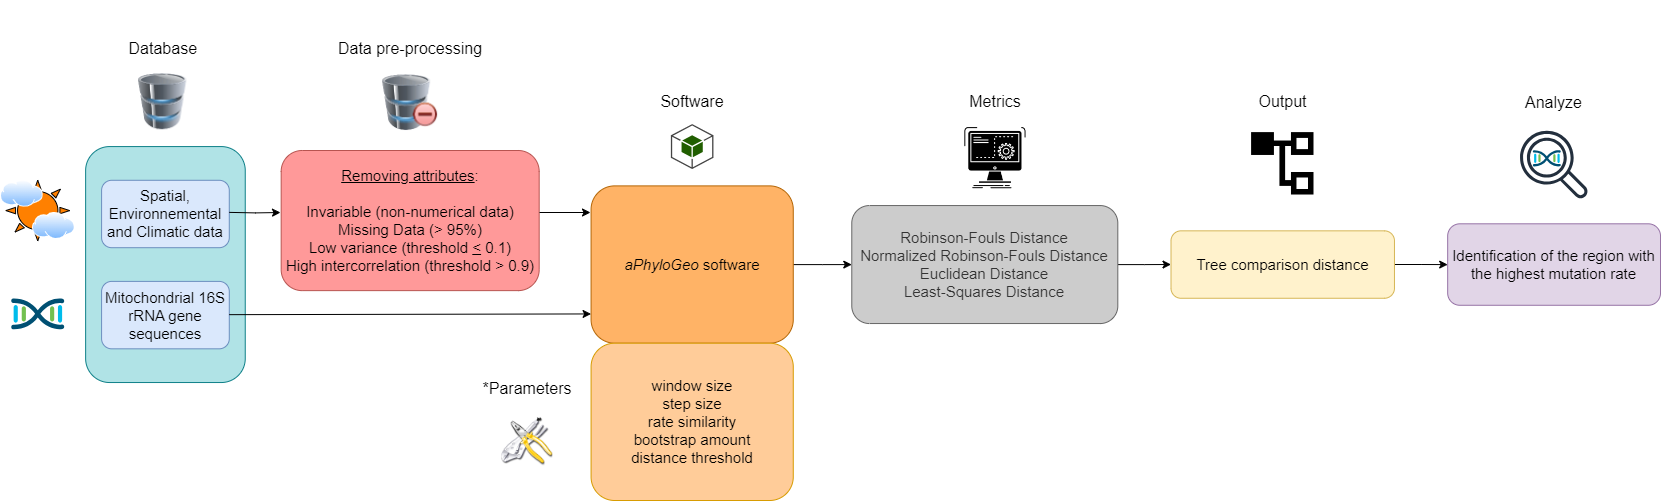

The diagram above was exported from draw.io. Its source (the exported page's mxGraphModel, read from the mxfile embedded in the PNG):
<mxGraphModel dx="1861" dy="412" grid="1" gridSize="10" guides="1" tooltips="1" connect="1" arrows="1" fold="1" page="1" pageScale="1" pageWidth="827" pageHeight="1169" math="0" shadow="0">
  <root>
    <mxCell id="0" />
    <mxCell id="1" parent="0" />
    <mxCell id="uiCsQ9Mk5P981hUro8Ao-3" value="" style="group" parent="1" vertex="1" connectable="0">
      <mxGeometry x="-70" y="60" width="1660" height="500" as="geometry" />
    </mxCell>
    <mxCell id="SzXXKODQA_d7fAglRIwC-3" value="" style="rounded=1;whiteSpace=wrap;html=1;fillColor=#b0e3e6;strokeColor=#0e8088;" parent="uiCsQ9Mk5P981hUro8Ao-3" vertex="1">
      <mxGeometry x="85.12820512820512" y="146.06741573033707" width="159.61538461538464" height="235.95505617977528" as="geometry" />
    </mxCell>
    <mxCell id="SzXXKODQA_d7fAglRIwC-4" value="&lt;font style=&quot;font-size: 15px;&quot;&gt;Spatial, Environnemental and Climatic data&lt;/font&gt;" style="rounded=1;whiteSpace=wrap;html=1;fillColor=#dae8fc;strokeColor=#6c8ebf;" parent="uiCsQ9Mk5P981hUro8Ao-3" vertex="1">
      <mxGeometry x="101.08974358974359" y="179.77528089887642" width="127.6923076923077" height="67.41573033707866" as="geometry" />
    </mxCell>
    <mxCell id="SzXXKODQA_d7fAglRIwC-5" value="&lt;font style=&quot;font-size: 15px;&quot;&gt;Mitochondrial 16S rRNA gene sequences&lt;/font&gt;" style="rounded=1;whiteSpace=wrap;html=1;fillColor=#dae8fc;strokeColor=#6c8ebf;" parent="uiCsQ9Mk5P981hUro8Ao-3" vertex="1">
      <mxGeometry x="101.08974358974359" y="280.89887640449444" width="127.6923076923077" height="67.41573033707866" as="geometry" />
    </mxCell>
    <mxCell id="SzXXKODQA_d7fAglRIwC-6" value="&lt;div style=&quot;font-size: 15px;&quot;&gt;&lt;span style=&quot;background-color: initial;&quot;&gt;&lt;font style=&quot;font-size: 15px;&quot;&gt;&lt;u style=&quot;&quot;&gt;Removing attributes&lt;/u&gt;:&lt;/font&gt;&lt;/span&gt;&lt;/div&gt;&lt;div style=&quot;font-size: 15px;&quot;&gt;&lt;span style=&quot;background-color: initial;&quot;&gt;&lt;font style=&quot;font-size: 15px;&quot;&gt;&lt;br&gt;&lt;/font&gt;&lt;/span&gt;&lt;/div&gt;&lt;div style=&quot;font-size: 15px;&quot;&gt;&lt;font style=&quot;font-size: 15px;&quot;&gt;&lt;span style=&quot;background-color: initial;&quot;&gt;Invariable (non-numerical data)&lt;/span&gt;&lt;br&gt;&lt;span style=&quot;background-color: initial;&quot;&gt;Missing Data (&amp;gt; 95%)&lt;/span&gt;&lt;br&gt;&lt;span style=&quot;background-color: initial;&quot;&gt;Low variance (threshold&amp;nbsp;&lt;/span&gt;&lt;u style=&quot;background-color: initial;&quot;&gt;&amp;lt;&lt;/u&gt;&lt;span style=&quot;background-color: initial;&quot;&gt; 0.1)&lt;/span&gt;&lt;br&gt;&lt;/font&gt;&lt;/div&gt;&lt;div style=&quot;font-size: 15px;&quot;&gt;&lt;span style=&quot;background-color: initial;&quot;&gt;&lt;font style=&quot;font-size: 15px;&quot;&gt;&lt;font style=&quot;font-size: 15px;&quot;&gt;High intercorrelation (threshold &amp;gt; 0.9&lt;/font&gt;&lt;font style=&quot;font-size: 15px;&quot;&gt;)&lt;/font&gt;&lt;/font&gt;&lt;/span&gt;&lt;/div&gt;" style="rounded=1;whiteSpace=wrap;html=1;fillColor=#FF9999;strokeColor=#b85450;align=center;" parent="uiCsQ9Mk5P981hUro8Ao-3" vertex="1">
      <mxGeometry x="280.67" y="150" width="258.01" height="140.13" as="geometry" />
    </mxCell>
    <mxCell id="SzXXKODQA_d7fAglRIwC-53" value="" style="edgeStyle=orthogonalEdgeStyle;rounded=0;orthogonalLoop=1;jettySize=auto;html=1;" parent="uiCsQ9Mk5P981hUro8Ao-3" source="SzXXKODQA_d7fAglRIwC-7" target="SzXXKODQA_d7fAglRIwC-25" edge="1">
      <mxGeometry relative="1" as="geometry" />
    </mxCell>
    <mxCell id="SzXXKODQA_d7fAglRIwC-7" value="&lt;font style=&quot;font-size: 15px;&quot;&gt;&lt;i&gt;aPhyloGeo&lt;/i&gt; software&lt;/font&gt;" style="rounded=1;whiteSpace=wrap;html=1;fillColor=#FFB366;strokeColor=#b46504;" parent="uiCsQ9Mk5P981hUro8Ao-3" vertex="1">
      <mxGeometry x="590.5769230769231" y="185.3932584269663" width="202.17948717948718" height="157.30337078651687" as="geometry" />
    </mxCell>
    <mxCell id="SzXXKODQA_d7fAglRIwC-8" value="" style="endArrow=classic;html=1;rounded=0;entryX=0;entryY=0.814;entryDx=0;entryDy=0;entryPerimeter=0;" parent="uiCsQ9Mk5P981hUro8Ao-3" target="SzXXKODQA_d7fAglRIwC-7" edge="1">
      <mxGeometry width="50" height="50" relative="1" as="geometry">
        <mxPoint x="228.78205128205127" y="314.1573033707865" as="sourcePoint" />
        <mxPoint x="590.5769230769231" y="313.48314606741576" as="targetPoint" />
      </mxGeometry>
    </mxCell>
    <mxCell id="SzXXKODQA_d7fAglRIwC-9" value="&lt;div style=&quot;margin-top: 0px; margin-bottom: 0px; padding-left: 0px; padding-right: 0px; font-size: 15px;&quot;&gt;&lt;span style=&quot;background-color: initial; font-size: 15px;&quot;&gt;window size&lt;br&gt;&lt;/span&gt;&lt;span style=&quot;background-color: initial; font-size: 15px;&quot;&gt;step size&lt;br&gt;&lt;/span&gt;&lt;span style=&quot;background-color: initial; font-size: 15px;&quot;&gt;rate similarity&lt;/span&gt;&lt;br style=&quot;&quot;&gt;&lt;span style=&quot;background-color: initial; font-size: 15px;&quot;&gt;bootstrap amount&lt;/span&gt;&lt;br style=&quot;&quot;&gt;&lt;span style=&quot;background-color: initial; font-size: 15px;&quot;&gt;distance threshold&lt;/span&gt;&lt;br&gt;&lt;/div&gt;" style="rounded=1;whiteSpace=wrap;html=1;align=center;fillColor=#FFCC99;strokeColor=#d79b00;" parent="uiCsQ9Mk5P981hUro8Ao-3" vertex="1">
      <mxGeometry x="590.5769230769231" y="342.69662921348316" width="202.17948717948718" height="157.30337078651687" as="geometry" />
    </mxCell>
    <mxCell id="SzXXKODQA_d7fAglRIwC-44" value="" style="edgeStyle=orthogonalEdgeStyle;rounded=0;orthogonalLoop=1;jettySize=auto;html=1;" parent="uiCsQ9Mk5P981hUro8Ao-3" source="SzXXKODQA_d7fAglRIwC-12" target="SzXXKODQA_d7fAglRIwC-39" edge="1">
      <mxGeometry relative="1" as="geometry" />
    </mxCell>
    <mxCell id="SzXXKODQA_d7fAglRIwC-12" value="&lt;font style=&quot;font-size: 15px;&quot;&gt;Tree comparison distance&lt;/font&gt;" style="rounded=1;whiteSpace=wrap;html=1;fillColor=#fff2cc;strokeColor=#d6b656;" parent="uiCsQ9Mk5P981hUro8Ao-3" vertex="1">
      <mxGeometry x="1170.5128205128206" y="230.3370786516854" width="223.46153846153848" height="67.41573033707866" as="geometry" />
    </mxCell>
    <mxCell id="SzXXKODQA_d7fAglRIwC-13" value="Database&amp;nbsp;" style="text;html=1;align=center;verticalAlign=middle;whiteSpace=wrap;rounded=0;fontSize=16;" parent="uiCsQ9Mk5P981hUro8Ao-3" vertex="1">
      <mxGeometry x="133.01282051282053" y="31.465955056179773" width="63.84615384615385" height="33.70786516853933" as="geometry" />
    </mxCell>
    <mxCell id="SzXXKODQA_d7fAglRIwC-14" value="Data pre-processing" style="text;html=1;align=center;verticalAlign=middle;whiteSpace=wrap;rounded=0;fontSize=16;" parent="uiCsQ9Mk5P981hUro8Ao-3" vertex="1">
      <mxGeometry x="329.8717948717949" y="20.23" width="159.61538461538464" height="56.17977528089888" as="geometry" />
    </mxCell>
    <mxCell id="SzXXKODQA_d7fAglRIwC-15" value="Output" style="text;html=1;align=center;verticalAlign=middle;whiteSpace=wrap;rounded=0;fontSize=16;" parent="uiCsQ9Mk5P981hUro8Ao-3" vertex="1">
      <mxGeometry x="1251.650641025641" y="73.03573033707866" width="61.18589743589744" height="56.17977528089888" as="geometry" />
    </mxCell>
    <mxCell id="SzXXKODQA_d7fAglRIwC-16" value="*Parameters" style="text;html=1;align=center;verticalAlign=middle;whiteSpace=wrap;rounded=0;fontSize=16;rotation=0;" parent="uiCsQ9Mk5P981hUro8Ao-3" vertex="1">
      <mxGeometry x="478.84615384615387" y="359.55056179775283" width="95.76923076923077" height="56.17977528089888" as="geometry" />
    </mxCell>
    <mxCell id="SzXXKODQA_d7fAglRIwC-17" value="" style="image;html=1;image=img/lib/clip_art/computers/Database_Minus_128x128.png" parent="uiCsQ9Mk5P981hUro8Ao-3" vertex="1">
      <mxGeometry x="374.67999999999995" y="74.17" width="70" height="55.85" as="geometry" />
    </mxCell>
    <mxCell id="SzXXKODQA_d7fAglRIwC-18" value="" style="image;html=1;image=img/lib/clip_art/computers/Database_128x128.png" parent="uiCsQ9Mk5P981hUro8Ao-3" vertex="1">
      <mxGeometry x="133.01307692307694" y="73.02977528089887" width="58.52564102564103" height="56.17977528089888" as="geometry" />
    </mxCell>
    <mxCell id="SzXXKODQA_d7fAglRIwC-19" value="" style="outlineConnect=0;dashed=0;verticalLabelPosition=bottom;verticalAlign=top;align=center;html=1;shape=mxgraph.aws3.android;fillColor=#205E00;gradientColor=none;" parent="uiCsQ9Mk5P981hUro8Ao-3" vertex="1">
      <mxGeometry x="670.3846153846155" y="123.59550561797752" width="42.56410256410256" height="44.943820224719104" as="geometry" />
    </mxCell>
    <mxCell id="SzXXKODQA_d7fAglRIwC-20" value="" style="shape=image;html=1;verticalAlign=top;verticalLabelPosition=bottom;labelBackgroundColor=#ffffff;imageAspect=0;aspect=fixed;image=https://cdn1.iconfinder.com/data/icons/CrystalClear/128x128/apps/package_utilities.png" parent="uiCsQ9Mk5P981hUro8Ao-3" vertex="1">
      <mxGeometry x="501.19230769230774" y="415.7303370786517" width="51.07692307692308" height="51.07692307692308" as="geometry" />
    </mxCell>
    <mxCell id="SzXXKODQA_d7fAglRIwC-21" value="" style="shape=image;html=1;verticalAlign=top;verticalLabelPosition=bottom;labelBackgroundColor=#ffffff;imageAspect=0;aspect=fixed;image=https://cdn2.iconfinder.com/data/icons/css-vol-2/24/list-tree-128.png" parent="uiCsQ9Mk5P981hUro8Ao-3" vertex="1">
      <mxGeometry x="1248.1923076923078" y="129.21348314606743" width="68.1025641025641" height="68.1025641025641" as="geometry" />
    </mxCell>
    <mxCell id="SzXXKODQA_d7fAglRIwC-43" value="" style="edgeStyle=orthogonalEdgeStyle;rounded=0;orthogonalLoop=1;jettySize=auto;html=1;" parent="uiCsQ9Mk5P981hUro8Ao-3" source="SzXXKODQA_d7fAglRIwC-25" target="SzXXKODQA_d7fAglRIwC-12" edge="1">
      <mxGeometry relative="1" as="geometry" />
    </mxCell>
    <mxCell id="SzXXKODQA_d7fAglRIwC-25" value="&lt;div style=&quot;margin-top: 0px; margin-bottom: 0px; padding-left: 0px; padding-right: 0px; font-size: 15px;&quot;&gt;&lt;span style=&quot;background-color: initial; font-size: 15px;&quot;&gt;Robinson-Fouls Distance&lt;br&gt;&lt;/span&gt;&lt;span style=&quot;background-color: initial; font-size: 15px;&quot;&gt;Normalized Robinson-Fouls Distance&lt;br&gt;&lt;/span&gt;&lt;span style=&quot;font-size: 15px;&quot;&gt;Euclidean Distance&lt;/span&gt;&lt;br style=&quot;&quot;&gt;&lt;span style=&quot;font-size: 15px;&quot;&gt;Least-Squares Distance&lt;/span&gt;&lt;/div&gt;" style="rounded=1;whiteSpace=wrap;html=1;align=center;fillColor=#CCCCCC;strokeColor=#666666;fontColor=#333333;" parent="uiCsQ9Mk5P981hUro8Ao-3" vertex="1">
      <mxGeometry x="851.2820512820514" y="205.05617977528092" width="266.02564102564105" height="117.97752808988764" as="geometry" />
    </mxCell>
    <mxCell id="SzXXKODQA_d7fAglRIwC-39" value="&lt;font style=&quot;font-size: 15px;&quot;&gt;Identification of the region with the highest mutation rate&lt;/font&gt;" style="rounded=1;whiteSpace=wrap;html=1;align=center;fillColor=#e1d5e7;strokeColor=#9673a6;" parent="uiCsQ9Mk5P981hUro8Ao-3" vertex="1">
      <mxGeometry x="1447.1794871794873" y="223.31460674157304" width="212.82051282051285" height="81.46067415730337" as="geometry" />
    </mxCell>
    <mxCell id="SzXXKODQA_d7fAglRIwC-47" value="" style="shape=image;html=1;verticalAlign=top;verticalLabelPosition=bottom;labelBackgroundColor=#ffffff;imageAspect=0;aspect=fixed;image=https://cdn1.iconfinder.com/data/icons/competitive-strategy-and-corporate-training/512/597_Command_computer_function_process_progress_game_gaming_genres_programing-128.png" parent="uiCsQ9Mk5P981hUro8Ao-3" vertex="1">
      <mxGeometry x="960.8846153846155" y="123.59550561797752" width="68.1025641025641" height="68.1025641025641" as="geometry" />
    </mxCell>
    <mxCell id="SzXXKODQA_d7fAglRIwC-54" value="" style="points=[[0.5,0.37,0],[1,0.09,0],[1,0.9,0],[0,0.08,0],[0,0.91,0],[0.5,0.61,0],[0.045,0.5,0],[0.96,0.5,0]];verticalLabelPosition=bottom;sketch=0;html=1;verticalAlign=top;aspect=fixed;align=center;pointerEvents=1;shape=mxgraph.cisco19.cisco_dna;fillColor=#005073;strokeColor=none;" parent="uiCsQ9Mk5P981hUro8Ao-3" vertex="1">
      <mxGeometry x="10.64102564102564" y="297.75280898876406" width="53.20512820512821" height="31.923076923076923" as="geometry" />
    </mxCell>
    <mxCell id="SzXXKODQA_d7fAglRIwC-57" value="" style="verticalLabelPosition=bottom;verticalAlign=top;html=1;shape=mxgraph.basic.sun;fillColor=#FF8000;" parent="uiCsQ9Mk5P981hUro8Ao-3" vertex="1">
      <mxGeometry x="5.32051282051282" y="179.77528089887642" width="63.84615384615385" height="60.60674157303371" as="geometry" />
    </mxCell>
    <mxCell id="SzXXKODQA_d7fAglRIwC-56" value="" style="image;aspect=fixed;perimeter=ellipsePerimeter;html=1;align=center;shadow=0;dashed=0;spacingTop=3;image=img/lib/active_directory/internet_cloud.svg;" parent="uiCsQ9Mk5P981hUro8Ao-3" vertex="1">
      <mxGeometry y="179.77528089887645" width="42.84076923076923" height="26.996282051282055" as="geometry" />
    </mxCell>
    <mxCell id="SzXXKODQA_d7fAglRIwC-58" value="Software" style="text;html=1;align=center;verticalAlign=middle;whiteSpace=wrap;rounded=0;fontSize=16;" parent="uiCsQ9Mk5P981hUro8Ao-3" vertex="1">
      <mxGeometry x="611.8589743589745" y="73.03573033707866" width="159.61538461538464" height="56.17977528089888" as="geometry" />
    </mxCell>
    <mxCell id="SzXXKODQA_d7fAglRIwC-59" value="Metrics" style="text;html=1;align=center;verticalAlign=middle;whiteSpace=wrap;rounded=0;fontSize=16;" parent="uiCsQ9Mk5P981hUro8Ao-3" vertex="1">
      <mxGeometry x="915.1282051282051" y="73.02573033707866" width="159.61538461538464" height="56.17977528089888" as="geometry" />
    </mxCell>
    <mxCell id="SzXXKODQA_d7fAglRIwC-61" value="Analyze" style="text;html=1;align=center;verticalAlign=middle;whiteSpace=wrap;rounded=0;fontSize=16;" parent="uiCsQ9Mk5P981hUro8Ao-3" vertex="1">
      <mxGeometry x="1522.996794871795" y="74.00573033707866" width="61.18589743589744" height="56.17977528089888" as="geometry" />
    </mxCell>
    <mxCell id="SzXXKODQA_d7fAglRIwC-55" value="" style="points=[[0.5,0.37,0],[1,0.09,0],[1,0.9,0],[0,0.08,0],[0,0.91,0],[0.5,0.61,0],[0.045,0.5,0],[0.96,0.5,0]];verticalLabelPosition=bottom;sketch=0;html=1;verticalAlign=top;aspect=fixed;align=center;pointerEvents=1;shape=mxgraph.cisco19.cisco_dna;fillColor=#005073;strokeColor=none;" parent="uiCsQ9Mk5P981hUro8Ao-3" vertex="1">
      <mxGeometry x="1532.3073882783885" y="149.5489566613162" width="28.025327697943084" height="16.815196618765853" as="geometry" />
    </mxCell>
    <mxCell id="SzXXKODQA_d7fAglRIwC-66" value="" style="sketch=0;outlineConnect=0;fontColor=#232F3E;gradientColor=none;fillColor=#232F3D;strokeColor=none;dashed=0;verticalLabelPosition=bottom;verticalAlign=top;align=center;html=1;fontSize=12;fontStyle=0;aspect=fixed;pointerEvents=1;shape=mxgraph.aws4.magnifying_glass_2;" parent="uiCsQ9Mk5P981hUro8Ao-3" vertex="1">
      <mxGeometry x="1519.5384615384617" y="130.02247191011236" width="68.1025641025641" height="68.1025641025641" as="geometry" />
    </mxCell>
    <mxCell id="SzXXKODQA_d7fAglRIwC-67" value="" style="image;aspect=fixed;perimeter=ellipsePerimeter;html=1;align=center;shadow=0;dashed=0;spacingTop=3;image=img/lib/active_directory/internet_cloud.svg;" parent="uiCsQ9Mk5P981hUro8Ao-3" vertex="1">
      <mxGeometry x="31.923076923076923" y="211.8764044943821" width="42.84076923076923" height="26.996282051282055" as="geometry" />
    </mxCell>
    <mxCell id="SzXXKODQA_d7fAglRIwC-74" value="" style="edgeStyle=orthogonalEdgeStyle;rounded=0;orthogonalLoop=1;jettySize=auto;html=1;" parent="uiCsQ9Mk5P981hUro8Ao-3" edge="1">
      <mxGeometry relative="1" as="geometry">
        <mxPoint x="539" y="212" as="sourcePoint" />
        <mxPoint x="590" y="212" as="targetPoint" />
      </mxGeometry>
    </mxCell>
    <mxCell id="SzXXKODQA_d7fAglRIwC-75" value="" style="edgeStyle=orthogonalEdgeStyle;rounded=0;orthogonalLoop=1;jettySize=auto;html=1;" parent="uiCsQ9Mk5P981hUro8Ao-3" edge="1">
      <mxGeometry relative="1" as="geometry">
        <mxPoint x="228.78205128205127" y="211.8764044943821" as="sourcePoint" />
        <mxPoint x="280" y="212" as="targetPoint" />
      </mxGeometry>
    </mxCell>
    <mxCell id="SzXXKODQA_d7fAglRIwC-78" style="edgeStyle=orthogonalEdgeStyle;rounded=0;orthogonalLoop=1;jettySize=auto;html=1;exitX=0.5;exitY=1;exitDx=0;exitDy=0;" parent="uiCsQ9Mk5P981hUro8Ao-3" edge="1">
      <mxGeometry relative="1" as="geometry">
        <mxPoint x="1077.4038461538462" y="67.41573033707866" as="sourcePoint" />
        <mxPoint x="1077.4038461538462" y="67.41573033707866" as="targetPoint" />
      </mxGeometry>
    </mxCell>
  </root>
</mxGraphModel>